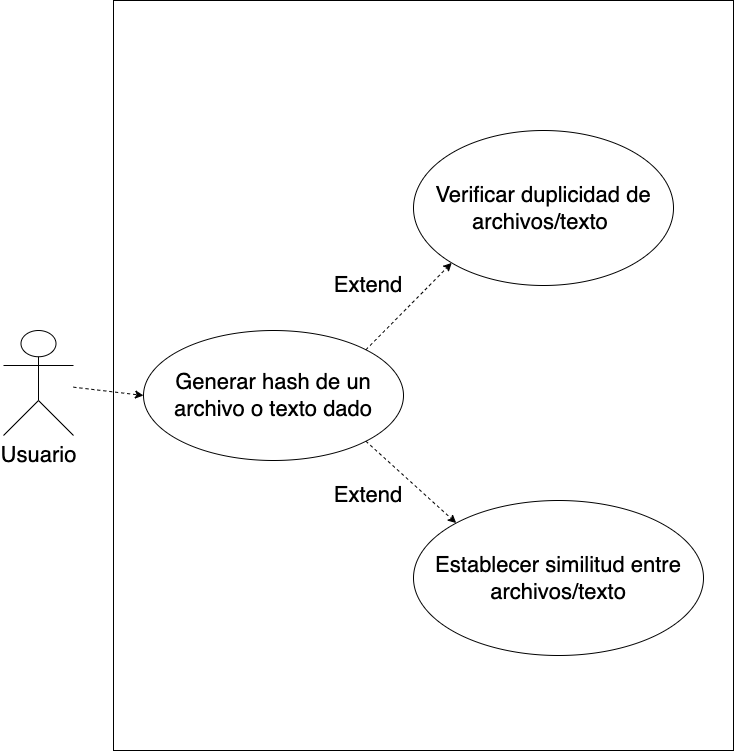

The diagram above was exported from draw.io. Its source (the exported page's mxGraphModel, read from the mxfile embedded in the PNG):
<mxGraphModel dx="1261" dy="685" grid="1" gridSize="10" guides="1" tooltips="1" connect="1" arrows="1" fold="1" page="1" pageScale="1" pageWidth="2339" pageHeight="3300" math="0" shadow="0">
  <root>
    <mxCell id="0" />
    <mxCell id="1" parent="0" />
    <mxCell id="RFervfTkHZOe8G_6tYEY-2" value="&lt;font style=&quot;font-size: 22px;&quot;&gt;Usuario&lt;/font&gt;" style="shape=umlActor;verticalLabelPosition=bottom;verticalAlign=top;html=1;outlineConnect=0;" vertex="1" parent="1">
      <mxGeometry x="50" y="700" width="70" height="105" as="geometry" />
    </mxCell>
    <mxCell id="RFervfTkHZOe8G_6tYEY-4" value="" style="rounded=0;whiteSpace=wrap;html=1;" vertex="1" parent="1">
      <mxGeometry x="160" y="370" width="620" height="750" as="geometry" />
    </mxCell>
    <mxCell id="RFervfTkHZOe8G_6tYEY-6" value="&lt;font style=&quot;font-size: 22px;&quot;&gt;Generar hash de un archivo o texto dado&lt;/font&gt;" style="ellipse;whiteSpace=wrap;html=1;" vertex="1" parent="1">
      <mxGeometry x="190" y="700" width="260" height="130" as="geometry" />
    </mxCell>
    <mxCell id="RFervfTkHZOe8G_6tYEY-9" value="&lt;font style=&quot;font-size: 22px;&quot;&gt;Establecer similitud entre archivos/texto&lt;/font&gt;" style="ellipse;whiteSpace=wrap;html=1;" vertex="1" parent="1">
      <mxGeometry x="460" y="870" width="290" height="155" as="geometry" />
    </mxCell>
    <mxCell id="RFervfTkHZOe8G_6tYEY-10" value="" style="endArrow=classic;html=1;rounded=0;entryX=0;entryY=1;entryDx=0;entryDy=0;dashed=1;exitX=1;exitY=0;exitDx=0;exitDy=0;" edge="1" parent="1" source="RFervfTkHZOe8G_6tYEY-6" target="RFervfTkHZOe8G_6tYEY-15">
      <mxGeometry width="50" height="50" relative="1" as="geometry">
        <mxPoint x="240" y="500" as="sourcePoint" />
        <mxPoint x="333.517784998003" y="478.41927738590584" as="targetPoint" />
      </mxGeometry>
    </mxCell>
    <mxCell id="RFervfTkHZOe8G_6tYEY-11" value="" style="endArrow=classic;html=1;rounded=0;entryX=0;entryY=0;entryDx=0;entryDy=0;dashed=1;exitX=1;exitY=1;exitDx=0;exitDy=0;" edge="1" parent="1" source="RFervfTkHZOe8G_6tYEY-6" target="RFervfTkHZOe8G_6tYEY-9">
      <mxGeometry width="50" height="50" relative="1" as="geometry">
        <mxPoint x="280" y="571.72" as="sourcePoint" />
        <mxPoint x="357.5735931288102" y="550.0042712474597" as="targetPoint" />
      </mxGeometry>
    </mxCell>
    <mxCell id="RFervfTkHZOe8G_6tYEY-13" value="" style="endArrow=classic;html=1;rounded=0;dashed=1;entryX=0;entryY=0.5;entryDx=0;entryDy=0;" edge="1" parent="1" source="RFervfTkHZOe8G_6tYEY-2" target="RFervfTkHZOe8G_6tYEY-6">
      <mxGeometry width="50" height="50" relative="1" as="geometry">
        <mxPoint x="130" y="560" as="sourcePoint" />
        <mxPoint x="180" y="510" as="targetPoint" />
      </mxGeometry>
    </mxCell>
    <mxCell id="RFervfTkHZOe8G_6tYEY-15" value="&lt;font style=&quot;font-size: 22px;&quot;&gt;Verificar duplicidad de archivos/texto&amp;nbsp;&lt;/font&gt;" style="ellipse;whiteSpace=wrap;html=1;" vertex="1" parent="1">
      <mxGeometry x="460" y="500" width="260" height="155" as="geometry" />
    </mxCell>
    <mxCell id="RFervfTkHZOe8G_6tYEY-16" value="&lt;font style=&quot;font-size: 22px;&quot;&gt;Extend&lt;/font&gt;" style="text;html=1;strokeColor=none;fillColor=none;align=center;verticalAlign=middle;whiteSpace=wrap;rounded=0;" vertex="1" parent="1">
      <mxGeometry x="350" y="620" width="130" height="70" as="geometry" />
    </mxCell>
    <mxCell id="RFervfTkHZOe8G_6tYEY-28" value="&lt;font style=&quot;font-size: 22px;&quot;&gt;Extend&lt;/font&gt;" style="text;html=1;strokeColor=none;fillColor=none;align=center;verticalAlign=middle;whiteSpace=wrap;rounded=0;" vertex="1" parent="1">
      <mxGeometry x="365" y="830" width="100" height="70" as="geometry" />
    </mxCell>
  </root>
</mxGraphModel>